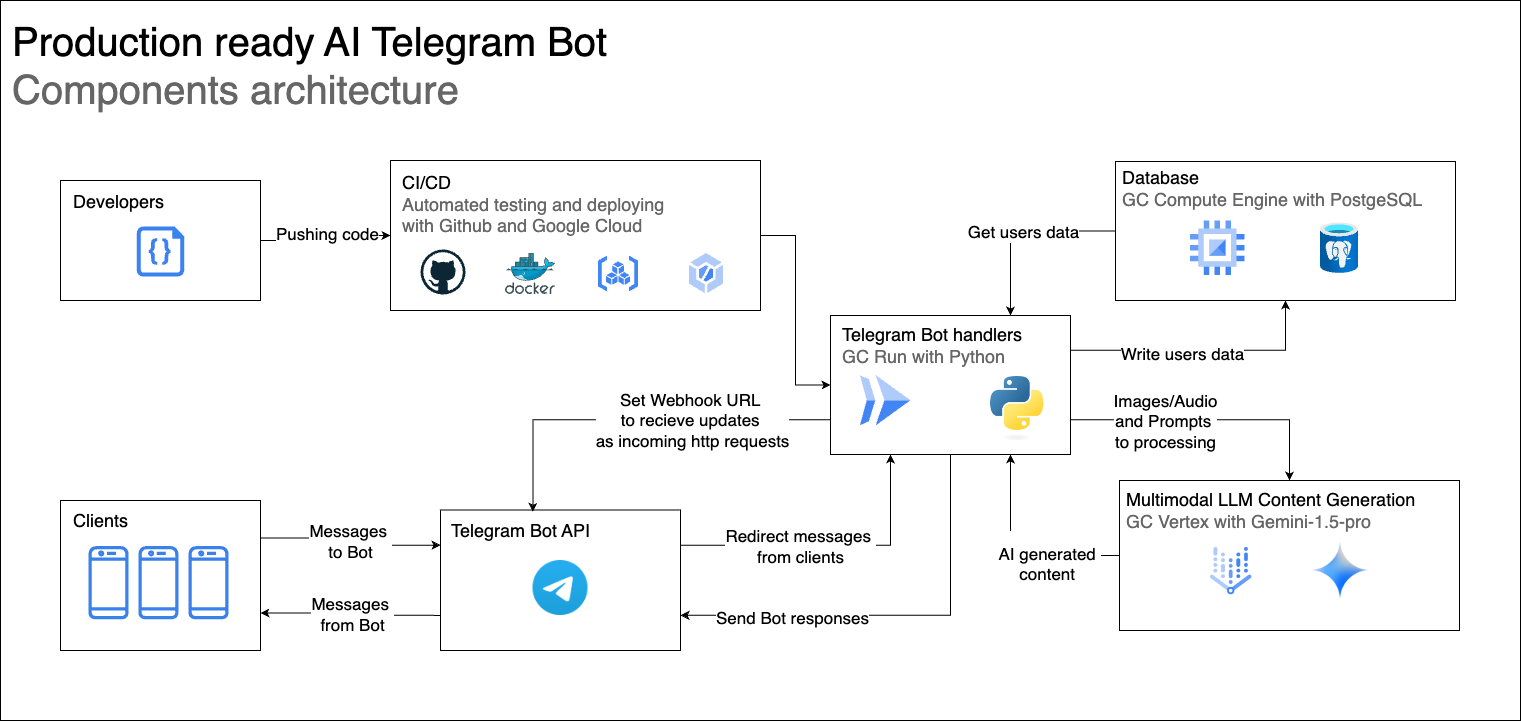

The diagram above was exported from draw.io. Its source (the exported page's mxGraphModel, read from the mxfile embedded in the PNG):
<mxGraphModel dx="2562" dy="2185" grid="1" gridSize="10" guides="1" tooltips="1" connect="1" arrows="1" fold="1" page="1" pageScale="1" pageWidth="827" pageHeight="1169" math="0" shadow="0">
  <root>
    <mxCell id="0" />
    <mxCell id="1" parent="0" />
    <mxCell id="0aiHxDv9IRLNX5YXDeSy-1" value="" style="rounded=0;whiteSpace=wrap;html=1;" vertex="1" parent="1">
      <mxGeometry x="-240" y="-40" width="1520" height="720" as="geometry" />
    </mxCell>
    <mxCell id="0aiHxDv9IRLNX5YXDeSy-2" style="edgeStyle=orthogonalEdgeStyle;rounded=0;orthogonalLoop=1;jettySize=auto;html=1;entryX=0;entryY=0.5;entryDx=0;entryDy=0;" edge="1" parent="1" source="0aiHxDv9IRLNX5YXDeSy-40" target="0aiHxDv9IRLNX5YXDeSy-49">
      <mxGeometry relative="1" as="geometry" />
    </mxCell>
    <mxCell id="0aiHxDv9IRLNX5YXDeSy-3" value="&lt;font style=&quot;font-size: 17px;&quot;&gt;Pushing code&lt;/font&gt;" style="edgeLabel;html=1;align=center;verticalAlign=middle;resizable=0;points=[];" vertex="1" connectable="0" parent="0aiHxDv9IRLNX5YXDeSy-2">
      <mxGeometry x="0.0155" y="-3" relative="1" as="geometry">
        <mxPoint x="-2" y="-3" as="offset" />
      </mxGeometry>
    </mxCell>
    <mxCell id="0aiHxDv9IRLNX5YXDeSy-4" style="edgeStyle=orthogonalEdgeStyle;rounded=0;orthogonalLoop=1;jettySize=auto;html=1;entryX=0.5;entryY=1;entryDx=0;entryDy=0;exitX=1;exitY=0.25;exitDx=0;exitDy=0;" edge="1" parent="1" source="0aiHxDv9IRLNX5YXDeSy-10" target="0aiHxDv9IRLNX5YXDeSy-13">
      <mxGeometry relative="1" as="geometry" />
    </mxCell>
    <mxCell id="0aiHxDv9IRLNX5YXDeSy-5" value="&lt;font style=&quot;font-size: 17px;&quot;&gt;Write users data&lt;/font&gt;" style="edgeLabel;html=1;align=center;verticalAlign=middle;resizable=0;points=[];" vertex="1" connectable="0" parent="0aiHxDv9IRLNX5YXDeSy-4">
      <mxGeometry x="-0.3639" y="-3" relative="1" as="geometry">
        <mxPoint x="27" as="offset" />
      </mxGeometry>
    </mxCell>
    <mxCell id="0aiHxDv9IRLNX5YXDeSy-6" style="edgeStyle=orthogonalEdgeStyle;rounded=0;orthogonalLoop=1;jettySize=auto;html=1;exitX=0.5;exitY=1;exitDx=0;exitDy=0;entryX=1;entryY=0.75;entryDx=0;entryDy=0;" edge="1" parent="1" source="0aiHxDv9IRLNX5YXDeSy-10" target="0aiHxDv9IRLNX5YXDeSy-20">
      <mxGeometry relative="1" as="geometry" />
    </mxCell>
    <mxCell id="0aiHxDv9IRLNX5YXDeSy-7" value="&lt;font style=&quot;font-size: 17px;&quot;&gt;Send Bot responses&lt;/font&gt;" style="edgeLabel;html=1;align=center;verticalAlign=middle;resizable=0;points=[];" vertex="1" connectable="0" parent="0aiHxDv9IRLNX5YXDeSy-6">
      <mxGeometry x="0.3768" y="2" relative="1" as="geometry">
        <mxPoint x="-23" as="offset" />
      </mxGeometry>
    </mxCell>
    <mxCell id="0aiHxDv9IRLNX5YXDeSy-8" style="edgeStyle=orthogonalEdgeStyle;rounded=0;orthogonalLoop=1;jettySize=auto;html=1;exitX=1;exitY=0.75;exitDx=0;exitDy=0;entryX=0.5;entryY=0;entryDx=0;entryDy=0;" edge="1" parent="1" source="0aiHxDv9IRLNX5YXDeSy-10" target="0aiHxDv9IRLNX5YXDeSy-45">
      <mxGeometry relative="1" as="geometry">
        <mxPoint x="990.0000000000005" y="390" as="targetPoint" />
      </mxGeometry>
    </mxCell>
    <mxCell id="0aiHxDv9IRLNX5YXDeSy-9" value="&lt;span style=&quot;font-size: 17px;&quot;&gt;Images/Audio&lt;/span&gt;&lt;br&gt;&lt;div&gt;&lt;font style=&quot;font-size: 17px;&quot;&gt;and Prompts&amp;nbsp;&lt;/font&gt;&lt;div style=&quot;font-size: 17px;&quot;&gt;&lt;font style=&quot;font-size: 17px;&quot;&gt;to processing&lt;/font&gt;&lt;/div&gt;&lt;/div&gt;" style="edgeLabel;html=1;align=center;verticalAlign=middle;resizable=0;points=[];" vertex="1" connectable="0" parent="0aiHxDv9IRLNX5YXDeSy-8">
      <mxGeometry x="-0.3179" y="-1" relative="1" as="geometry">
        <mxPoint as="offset" />
      </mxGeometry>
    </mxCell>
    <mxCell id="0aiHxDv9IRLNX5YXDeSy-10" value="" style="rounded=0;whiteSpace=wrap;html=1;" vertex="1" parent="1">
      <mxGeometry x="590" y="275" width="240" height="139" as="geometry" />
    </mxCell>
    <mxCell id="0aiHxDv9IRLNX5YXDeSy-11" value="" style="editableCssRules=.*;html=1;shape=image;verticalLabelPosition=bottom;labelBackgroundColor=#ffffff;verticalAlign=top;aspect=fixed;imageAspect=0;image=data:image/svg+xml,(base64 omitted: 656 chars);" vertex="1" parent="1">
      <mxGeometry x="620" y="335" width="50.5" height="50.5" as="geometry" />
    </mxCell>
    <mxCell id="0aiHxDv9IRLNX5YXDeSy-12" value="" style="group" vertex="1" connectable="0" parent="1">
      <mxGeometry x="905" y="121" width="325" height="139" as="geometry" />
    </mxCell>
    <mxCell id="0aiHxDv9IRLNX5YXDeSy-13" value="" style="rounded=0;whiteSpace=wrap;html=1;" vertex="1" parent="0aiHxDv9IRLNX5YXDeSy-12">
      <mxGeometry x="-30" width="340" height="139" as="geometry" />
    </mxCell>
    <mxCell id="0aiHxDv9IRLNX5YXDeSy-14" value="" style="editableCssRules=.*;html=1;shape=image;verticalLabelPosition=bottom;labelBackgroundColor=#ffffff;verticalAlign=top;aspect=fixed;imageAspect=0;image=data:image/svg+xml,(base64 omitted: 880 chars);" vertex="1" parent="0aiHxDv9IRLNX5YXDeSy-12">
      <mxGeometry x="45" y="59.330000000000005" width="54.66" height="54.66" as="geometry" />
    </mxCell>
    <mxCell id="0aiHxDv9IRLNX5YXDeSy-15" value="" style="image;aspect=fixed;html=1;points=[];align=center;fontSize=12;image=img/lib/azure2/databases/Azure_Database_PostgreSQL_Server.svg;" vertex="1" parent="0aiHxDv9IRLNX5YXDeSy-12">
      <mxGeometry x="175" y="61.33000000000003" width="38" height="50.67" as="geometry" />
    </mxCell>
    <mxCell id="0aiHxDv9IRLNX5YXDeSy-16" value="Database&lt;div&gt;&lt;span style=&quot;color: rgb(102, 102, 102);&quot;&gt;GC Compute Engine&amp;nbsp;&lt;/span&gt;&lt;span style=&quot;color: rgb(102, 102, 102); background-color: initial;&quot;&gt;with PostgeSQL&lt;/span&gt;&lt;/div&gt;" style="text;html=1;align=left;verticalAlign=middle;resizable=0;points=[];autosize=1;strokeColor=none;fillColor=none;fontSize=18;" vertex="1" parent="0aiHxDv9IRLNX5YXDeSy-12">
      <mxGeometry x="-25" y="-2.67" width="320" height="60" as="geometry" />
    </mxCell>
    <mxCell id="0aiHxDv9IRLNX5YXDeSy-17" value="Telegram Bot handlers&amp;nbsp;&lt;div&gt;&lt;font color=&quot;#666666&quot;&gt;GC Run with Python&lt;/font&gt;&lt;/div&gt;" style="text;html=1;align=left;verticalAlign=middle;resizable=0;points=[];autosize=1;strokeColor=none;fillColor=none;fontSize=18;" vertex="1" parent="1">
      <mxGeometry x="600" y="275" width="210" height="60" as="geometry" />
    </mxCell>
    <mxCell id="0aiHxDv9IRLNX5YXDeSy-18" style="edgeStyle=orthogonalEdgeStyle;rounded=0;orthogonalLoop=1;jettySize=auto;html=1;entryX=0;entryY=0.5;entryDx=0;entryDy=0;" edge="1" parent="1" source="0aiHxDv9IRLNX5YXDeSy-49" target="0aiHxDv9IRLNX5YXDeSy-10">
      <mxGeometry relative="1" as="geometry" />
    </mxCell>
    <mxCell id="0aiHxDv9IRLNX5YXDeSy-19" value="" style="group" vertex="1" connectable="0" parent="1">
      <mxGeometry x="200" y="469.5" width="240" height="140.5" as="geometry" />
    </mxCell>
    <mxCell id="0aiHxDv9IRLNX5YXDeSy-20" value="" style="rounded=0;whiteSpace=wrap;html=1;" vertex="1" parent="0aiHxDv9IRLNX5YXDeSy-19">
      <mxGeometry width="240" height="140.5" as="geometry" />
    </mxCell>
    <mxCell id="0aiHxDv9IRLNX5YXDeSy-21" value="Telegram Bot API" style="text;html=1;align=center;verticalAlign=middle;resizable=0;points=[];autosize=1;strokeColor=none;fillColor=none;fontSize=18;" vertex="1" parent="0aiHxDv9IRLNX5YXDeSy-19">
      <mxGeometry width="160" height="40" as="geometry" />
    </mxCell>
    <mxCell id="0aiHxDv9IRLNX5YXDeSy-22" value="" style="shape=image;verticalLabelPosition=bottom;labelBackgroundColor=default;verticalAlign=top;aspect=fixed;imageAspect=0;image=https://upload.wikimedia.org/wikipedia/commons/thumb/8/83/Telegram_2019_Logo.svg/2048px-Telegram_2019_Logo.svg.png;" vertex="1" parent="0aiHxDv9IRLNX5YXDeSy-19">
      <mxGeometry x="92.5" y="50.5" width="55" height="55" as="geometry" />
    </mxCell>
    <mxCell id="0aiHxDv9IRLNX5YXDeSy-23" style="edgeStyle=orthogonalEdgeStyle;rounded=0;orthogonalLoop=1;jettySize=auto;html=1;entryX=0.25;entryY=1;entryDx=0;entryDy=0;exitX=1;exitY=0.25;exitDx=0;exitDy=0;" edge="1" parent="1" source="0aiHxDv9IRLNX5YXDeSy-20" target="0aiHxDv9IRLNX5YXDeSy-10">
      <mxGeometry relative="1" as="geometry" />
    </mxCell>
    <mxCell id="0aiHxDv9IRLNX5YXDeSy-24" value="&lt;font style=&quot;font-size: 17px;&quot;&gt;Redirect messages&amp;nbsp;&lt;/font&gt;&lt;div&gt;&lt;font style=&quot;font-size: 17px;&quot;&gt;from clients&lt;/font&gt;&lt;/div&gt;" style="edgeLabel;html=1;align=center;verticalAlign=middle;resizable=0;points=[];" vertex="1" connectable="0" parent="0aiHxDv9IRLNX5YXDeSy-23">
      <mxGeometry x="-0.3934" y="-1" relative="1" as="geometry">
        <mxPoint x="28" y="-1" as="offset" />
      </mxGeometry>
    </mxCell>
    <mxCell id="0aiHxDv9IRLNX5YXDeSy-25" style="edgeStyle=orthogonalEdgeStyle;rounded=0;orthogonalLoop=1;jettySize=auto;html=1;exitX=0;exitY=0.75;exitDx=0;exitDy=0;entryX=0.578;entryY=0.046;entryDx=0;entryDy=0;entryPerimeter=0;" edge="1" parent="1" source="0aiHxDv9IRLNX5YXDeSy-10" target="0aiHxDv9IRLNX5YXDeSy-21">
      <mxGeometry relative="1" as="geometry" />
    </mxCell>
    <mxCell id="0aiHxDv9IRLNX5YXDeSy-26" value="&lt;font style=&quot;font-size: 17px;&quot;&gt;Set Webhook URL&amp;nbsp;&lt;/font&gt;&lt;div&gt;&lt;font style=&quot;font-size: 17px;&quot;&gt;to recieve&amp;nbsp;&lt;/font&gt;&lt;span style=&quot;font-size: 17px;&quot;&gt;updates&amp;nbsp;&lt;/span&gt;&lt;/div&gt;&lt;div&gt;&lt;span style=&quot;font-size: 17px;&quot;&gt;as incoming http requests&lt;/span&gt;&lt;/div&gt;" style="edgeLabel;html=1;align=center;verticalAlign=middle;resizable=0;points=[];" vertex="1" connectable="0" parent="0aiHxDv9IRLNX5YXDeSy-25">
      <mxGeometry x="-0.2937" relative="1" as="geometry">
        <mxPoint x="-1" as="offset" />
      </mxGeometry>
    </mxCell>
    <mxCell id="0aiHxDv9IRLNX5YXDeSy-27" value="" style="group" vertex="1" connectable="0" parent="1">
      <mxGeometry x="-180" y="420" width="200" height="200" as="geometry" />
    </mxCell>
    <mxCell id="0aiHxDv9IRLNX5YXDeSy-28" value="" style="rounded=0;whiteSpace=wrap;html=1;" vertex="1" parent="0aiHxDv9IRLNX5YXDeSy-27">
      <mxGeometry y="40" width="200" height="150" as="geometry" />
    </mxCell>
    <mxCell id="0aiHxDv9IRLNX5YXDeSy-29" value="" style="sketch=0;outlineConnect=0;fontColor=#232F3E;gradientColor=none;fillColor=#3b81ec;strokeColor=none;dashed=0;verticalLabelPosition=bottom;verticalAlign=top;align=center;html=1;fontSize=12;fontStyle=0;aspect=fixed;pointerEvents=1;shape=mxgraph.aws4.mobile_client;" vertex="1" parent="0aiHxDv9IRLNX5YXDeSy-27">
      <mxGeometry x="128.00130434782608" y="84" width="40.108695652173914" height="76.30434782608695" as="geometry" />
    </mxCell>
    <mxCell id="0aiHxDv9IRLNX5YXDeSy-30" value="" style="sketch=0;outlineConnect=0;fontColor=#232F3E;gradientColor=none;fillColor=#3b81ec;strokeColor=none;dashed=0;verticalLabelPosition=bottom;verticalAlign=top;align=center;html=1;fontSize=12;fontStyle=0;aspect=fixed;pointerEvents=1;shape=mxgraph.aws4.mobile_client;" vertex="1" parent="0aiHxDv9IRLNX5YXDeSy-27">
      <mxGeometry x="28" y="84" width="40.108695652173914" height="76.30434782608695" as="geometry" />
    </mxCell>
    <mxCell id="0aiHxDv9IRLNX5YXDeSy-31" value="" style="sketch=0;outlineConnect=0;fontColor=#232F3E;gradientColor=none;fillColor=#3b81ec;strokeColor=none;dashed=0;verticalLabelPosition=bottom;verticalAlign=top;align=center;html=1;fontSize=12;fontStyle=0;aspect=fixed;pointerEvents=1;shape=mxgraph.aws4.mobile_client;" vertex="1" parent="0aiHxDv9IRLNX5YXDeSy-27">
      <mxGeometry x="77.8913043478261" y="84" width="40.108695652173914" height="76.30434782608695" as="geometry" />
    </mxCell>
    <mxCell id="0aiHxDv9IRLNX5YXDeSy-32" value="Clients" style="text;html=1;align=center;verticalAlign=middle;resizable=0;points=[];autosize=1;strokeColor=none;fillColor=none;fontSize=18;" vertex="1" parent="0aiHxDv9IRLNX5YXDeSy-27">
      <mxGeometry x="0.05000000000001492" y="40" width="80" height="40" as="geometry" />
    </mxCell>
    <mxCell id="0aiHxDv9IRLNX5YXDeSy-33" style="edgeStyle=orthogonalEdgeStyle;rounded=0;orthogonalLoop=1;jettySize=auto;html=1;entryX=0;entryY=0.25;entryDx=0;entryDy=0;exitX=1;exitY=0.25;exitDx=0;exitDy=0;" edge="1" parent="1" source="0aiHxDv9IRLNX5YXDeSy-28" target="0aiHxDv9IRLNX5YXDeSy-20">
      <mxGeometry relative="1" as="geometry" />
    </mxCell>
    <mxCell id="0aiHxDv9IRLNX5YXDeSy-34" value="&lt;font style=&quot;font-size: 17px;&quot;&gt;Messages&amp;nbsp;&lt;/font&gt;&lt;div&gt;&lt;font style=&quot;font-size: 17px;&quot;&gt;to Bot&lt;/font&gt;&lt;/div&gt;" style="edgeLabel;html=1;align=center;verticalAlign=middle;resizable=0;points=[];" vertex="1" connectable="0" parent="0aiHxDv9IRLNX5YXDeSy-33">
      <mxGeometry x="-0.2768" y="-1" relative="1" as="geometry">
        <mxPoint x="22" y="2" as="offset" />
      </mxGeometry>
    </mxCell>
    <mxCell id="0aiHxDv9IRLNX5YXDeSy-35" style="edgeStyle=orthogonalEdgeStyle;rounded=0;orthogonalLoop=1;jettySize=auto;html=1;entryX=0.75;entryY=0;entryDx=0;entryDy=0;" edge="1" parent="1" source="0aiHxDv9IRLNX5YXDeSy-13" target="0aiHxDv9IRLNX5YXDeSy-10">
      <mxGeometry relative="1" as="geometry" />
    </mxCell>
    <mxCell id="0aiHxDv9IRLNX5YXDeSy-36" value="&lt;font style=&quot;font-size: 17px;&quot;&gt;Get users data&lt;/font&gt;" style="edgeLabel;html=1;align=center;verticalAlign=middle;resizable=0;points=[];" vertex="1" connectable="0" parent="0aiHxDv9IRLNX5YXDeSy-35">
      <mxGeometry x="-0.0155" y="2" relative="1" as="geometry">
        <mxPoint y="-1" as="offset" />
      </mxGeometry>
    </mxCell>
    <mxCell id="0aiHxDv9IRLNX5YXDeSy-37" style="edgeStyle=orthogonalEdgeStyle;rounded=0;orthogonalLoop=1;jettySize=auto;html=1;exitX=0;exitY=0.75;exitDx=0;exitDy=0;entryX=1;entryY=0.75;entryDx=0;entryDy=0;" edge="1" parent="1" source="0aiHxDv9IRLNX5YXDeSy-20" target="0aiHxDv9IRLNX5YXDeSy-28">
      <mxGeometry relative="1" as="geometry" />
    </mxCell>
    <mxCell id="0aiHxDv9IRLNX5YXDeSy-38" value="&lt;font style=&quot;font-size: 17px;&quot;&gt;Messages&amp;nbsp;&lt;/font&gt;&lt;div&gt;&lt;font style=&quot;font-size: 17px;&quot;&gt;from Bot&lt;/font&gt;&lt;/div&gt;" style="edgeLabel;html=1;align=center;verticalAlign=middle;resizable=0;points=[];" vertex="1" connectable="0" parent="0aiHxDv9IRLNX5YXDeSy-37">
      <mxGeometry x="0.3195" y="1" relative="1" as="geometry">
        <mxPoint x="29" as="offset" />
      </mxGeometry>
    </mxCell>
    <mxCell id="0aiHxDv9IRLNX5YXDeSy-39" value="" style="group" vertex="1" connectable="0" parent="1">
      <mxGeometry x="-180" y="140" width="200" height="120" as="geometry" />
    </mxCell>
    <mxCell id="0aiHxDv9IRLNX5YXDeSy-40" value="" style="rounded=0;whiteSpace=wrap;html=1;" vertex="1" parent="0aiHxDv9IRLNX5YXDeSy-39">
      <mxGeometry width="200" height="120" as="geometry" />
    </mxCell>
    <mxCell id="0aiHxDv9IRLNX5YXDeSy-41" value="" style="verticalLabelPosition=bottom;html=1;verticalAlign=top;align=center;strokeColor=none;fillColor=#3a82ef;shape=mxgraph.azure.code_file;pointerEvents=1;" vertex="1" parent="0aiHxDv9IRLNX5YXDeSy-39">
      <mxGeometry x="76.25" y="46" width="47.5" height="50" as="geometry" />
    </mxCell>
    <mxCell id="0aiHxDv9IRLNX5YXDeSy-42" value="Developers" style="text;html=1;align=center;verticalAlign=middle;resizable=0;points=[];autosize=1;strokeColor=none;fillColor=none;fontSize=18;" vertex="1" parent="0aiHxDv9IRLNX5YXDeSy-39">
      <mxGeometry x="3.25" y="1" width="110" height="40" as="geometry" />
    </mxCell>
    <mxCell id="0aiHxDv9IRLNX5YXDeSy-43" value="" style="group" vertex="1" connectable="0" parent="1">
      <mxGeometry x="879" y="429.99999999999994" width="340" height="160.00000000000006" as="geometry" />
    </mxCell>
    <mxCell id="0aiHxDv9IRLNX5YXDeSy-44" value="" style="group" vertex="1" connectable="0" parent="0aiHxDv9IRLNX5YXDeSy-43">
      <mxGeometry y="10" width="340" height="150.00000000000006" as="geometry" />
    </mxCell>
    <mxCell id="0aiHxDv9IRLNX5YXDeSy-45" value="" style="rounded=0;whiteSpace=wrap;html=1;" vertex="1" parent="0aiHxDv9IRLNX5YXDeSy-44">
      <mxGeometry width="340" height="150" as="geometry" />
    </mxCell>
    <mxCell id="0aiHxDv9IRLNX5YXDeSy-46" value="Multimodal LLM Content Generation&lt;div&gt;&lt;span style=&quot;color: rgb(102, 102, 102);&quot;&gt;GC Vertex with Gemini-1.5-pro&lt;/span&gt;&lt;br&gt;&lt;/div&gt;" style="text;html=1;align=left;verticalAlign=middle;resizable=0;points=[];autosize=1;strokeColor=none;fillColor=none;fontSize=18;" vertex="1" parent="0aiHxDv9IRLNX5YXDeSy-44">
      <mxGeometry x="5" width="310" height="60" as="geometry" />
    </mxCell>
    <mxCell id="0aiHxDv9IRLNX5YXDeSy-47" value="" style="shape=image;verticalLabelPosition=bottom;labelBackgroundColor=default;verticalAlign=top;aspect=fixed;imageAspect=0;image=https://res.cloudinary.com/apideck/image/upload/w_196,f_auto/v1650533502/icons/google-cloud-vertex-ai.png;" vertex="1" parent="0aiHxDv9IRLNX5YXDeSy-44">
      <mxGeometry x="81" y="60.00000000000006" width="61.25" height="61.25" as="geometry" />
    </mxCell>
    <mxCell id="0aiHxDv9IRLNX5YXDeSy-48" value="" style="shape=image;verticalLabelPosition=bottom;labelBackgroundColor=default;verticalAlign=top;aspect=fixed;imageAspect=0;image=https://codelabs.developers.google.com/static/codelabs/cloud-code-assist-sdlc/img/e5b98fd4e417c877.png;" vertex="1" parent="0aiHxDv9IRLNX5YXDeSy-44">
      <mxGeometry x="191" y="60.00000000000006" width="60" height="60" as="geometry" />
    </mxCell>
    <mxCell id="0aiHxDv9IRLNX5YXDeSy-49" value="" style="rounded=0;whiteSpace=wrap;html=1;" vertex="1" parent="1">
      <mxGeometry x="150" y="120" width="370" height="150" as="geometry" />
    </mxCell>
    <mxCell id="0aiHxDv9IRLNX5YXDeSy-50" value="" style="editableCssRules=.*;html=1;shape=image;verticalLabelPosition=bottom;labelBackgroundColor=#ffffff;verticalAlign=top;aspect=fixed;imageAspect=0;image=data:image/svg+xml,(base64 omitted: 928 chars);" vertex="1" parent="1">
      <mxGeometry x="449" y="213" width="34" height="40" as="geometry" />
    </mxCell>
    <mxCell id="0aiHxDv9IRLNX5YXDeSy-51" value="&lt;div style=&quot;&quot;&gt;&lt;span style=&quot;background-color: initial;&quot;&gt;CI/CD&lt;/span&gt;&lt;/div&gt;&lt;div style=&quot;&quot;&gt;&lt;font color=&quot;#666666&quot;&gt;Automated testing and deploying&amp;nbsp;&lt;/font&gt;&lt;/div&gt;&lt;div style=&quot;&quot;&gt;&lt;font color=&quot;#666666&quot;&gt;with Github and&amp;nbsp;&lt;/font&gt;&lt;span style=&quot;color: rgb(102, 102, 102); background-color: initial;&quot;&gt;Google Cloud&lt;/span&gt;&lt;/div&gt;" style="text;html=1;align=left;verticalAlign=middle;resizable=0;points=[];autosize=1;strokeColor=none;fillColor=none;fontSize=18;" vertex="1" parent="1">
      <mxGeometry x="160" y="124" width="290" height="80" as="geometry" />
    </mxCell>
    <mxCell id="0aiHxDv9IRLNX5YXDeSy-52" value="" style="dashed=0;outlineConnect=0;html=1;align=center;labelPosition=center;verticalLabelPosition=bottom;verticalAlign=top;shape=mxgraph.weblogos.github;direction=east;" vertex="1" parent="1">
      <mxGeometry x="180" y="209" width="45" height="45" as="geometry" />
    </mxCell>
    <mxCell id="0aiHxDv9IRLNX5YXDeSy-53" value="" style="image;sketch=0;aspect=fixed;html=1;points=[];align=center;fontSize=12;image=img/lib/mscae/Docker.svg;" vertex="1" parent="1">
      <mxGeometry x="265" y="213" width="50" height="41" as="geometry" />
    </mxCell>
    <mxCell id="0aiHxDv9IRLNX5YXDeSy-54" value="" style="editableCssRules=.*;html=1;shape=image;verticalLabelPosition=bottom;labelBackgroundColor=#ffffff;verticalAlign=top;aspect=fixed;imageAspect=0;image=data:image/svg+xml,(base64 omitted: 1120 chars);" vertex="1" parent="1">
      <mxGeometry x="358" y="215.5" width="40" height="36" as="geometry" />
    </mxCell>
    <mxCell id="0aiHxDv9IRLNX5YXDeSy-55" style="edgeStyle=orthogonalEdgeStyle;rounded=0;orthogonalLoop=1;jettySize=auto;html=1;entryX=0.75;entryY=1;entryDx=0;entryDy=0;" edge="1" parent="1" source="0aiHxDv9IRLNX5YXDeSy-45" target="0aiHxDv9IRLNX5YXDeSy-10">
      <mxGeometry relative="1" as="geometry" />
    </mxCell>
    <mxCell id="0aiHxDv9IRLNX5YXDeSy-56" value="&lt;br&gt;&lt;div&gt;&lt;div style=&quot;font-size: 17px;&quot;&gt;&lt;font style=&quot;font-size: 17px;&quot;&gt;AI generated&amp;nbsp;&lt;/font&gt;&lt;/div&gt;&lt;div style=&quot;font-size: 17px;&quot;&gt;&lt;font style=&quot;font-size: 17px;&quot;&gt;content&amp;nbsp;&lt;/font&gt;&lt;/div&gt;&lt;/div&gt;" style="edgeLabel;html=1;align=center;verticalAlign=middle;resizable=0;points=[];" vertex="1" connectable="0" parent="0aiHxDv9IRLNX5YXDeSy-55">
      <mxGeometry x="-0.3286" y="1" relative="1" as="geometry">
        <mxPoint as="offset" />
      </mxGeometry>
    </mxCell>
    <mxCell id="0aiHxDv9IRLNX5YXDeSy-57" value="" style="shape=image;verticalLabelPosition=bottom;labelBackgroundColor=default;verticalAlign=top;aspect=fixed;imageAspect=0;image=https://upload.wikimedia.org/wikipedia/commons/thumb/c/c3/Python-logo-notext.svg/219px-Python-logo-notext.svg.png;" vertex="1" parent="1">
      <mxGeometry x="750" y="336" width="59" height="64.93" as="geometry" />
    </mxCell>
    <mxCell id="0aiHxDv9IRLNX5YXDeSy-58" value="&lt;font style=&quot;font-size: 40px;&quot;&gt;Production ready AI Telegram Bot&lt;/font&gt;&lt;div&gt;&lt;font color=&quot;#666666&quot; style=&quot;font-size: 40px;&quot;&gt;Components architecture&lt;/font&gt;&lt;/div&gt;" style="text;html=1;align=left;verticalAlign=middle;resizable=0;points=[];autosize=1;strokeColor=none;fillColor=none;" vertex="1" parent="1">
      <mxGeometry x="-230" y="-30" width="620" height="110" as="geometry" />
    </mxCell>
  </root>
</mxGraphModel>